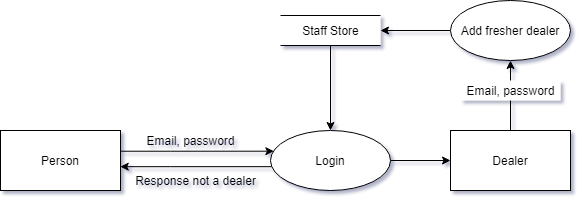

The diagram above was exported from draw.io. Its source (the exported page's mxGraphModel, read from the mxfile embedded in the PNG):
<mxGraphModel dx="981" dy="503" grid="1" gridSize="10" guides="1" tooltips="1" connect="1" arrows="1" fold="1" page="1" pageScale="1" pageWidth="827" pageHeight="1169" math="0" shadow="0">
  <root>
    <mxCell id="0" />
    <mxCell id="1" parent="0" />
    <mxCell id="RQkV52g2EEgKGAirXvZS-3" style="edgeStyle=orthogonalEdgeStyle;rounded=0;orthogonalLoop=1;jettySize=auto;html=1;entryX=0.028;entryY=0.345;entryDx=0;entryDy=0;entryPerimeter=0;" parent="1" source="RQkV52g2EEgKGAirXvZS-1" target="RQkV52g2EEgKGAirXvZS-2" edge="1">
      <mxGeometry relative="1" as="geometry">
        <Array as="points">
          <mxPoint x="290" y="441" />
        </Array>
      </mxGeometry>
    </mxCell>
    <mxCell id="RQkV52g2EEgKGAirXvZS-1" value="Person" style="rounded=0;whiteSpace=wrap;html=1;" parent="1" vertex="1">
      <mxGeometry x="120" y="420" width="120" height="60" as="geometry" />
    </mxCell>
    <mxCell id="RQkV52g2EEgKGAirXvZS-4" style="edgeStyle=orthogonalEdgeStyle;rounded=0;orthogonalLoop=1;jettySize=auto;html=1;entryX=0.998;entryY=0.603;entryDx=0;entryDy=0;entryPerimeter=0;" parent="1" source="RQkV52g2EEgKGAirXvZS-2" target="RQkV52g2EEgKGAirXvZS-1" edge="1">
      <mxGeometry relative="1" as="geometry">
        <Array as="points">
          <mxPoint x="290" y="456" />
        </Array>
      </mxGeometry>
    </mxCell>
    <mxCell id="RQkV52g2EEgKGAirXvZS-7" style="edgeStyle=orthogonalEdgeStyle;rounded=0;orthogonalLoop=1;jettySize=auto;html=1;entryX=0;entryY=0.5;entryDx=0;entryDy=0;" parent="1" source="RQkV52g2EEgKGAirXvZS-2" target="RQkV52g2EEgKGAirXvZS-11" edge="1">
      <mxGeometry relative="1" as="geometry">
        <mxPoint x="570" y="450" as="targetPoint" />
      </mxGeometry>
    </mxCell>
    <mxCell id="RQkV52g2EEgKGAirXvZS-2" value="Login" style="ellipse;whiteSpace=wrap;html=1;" parent="1" vertex="1">
      <mxGeometry x="390" y="420" width="120" height="60" as="geometry" />
    </mxCell>
    <mxCell id="RQkV52g2EEgKGAirXvZS-9" style="edgeStyle=orthogonalEdgeStyle;rounded=0;orthogonalLoop=1;jettySize=auto;html=1;entryX=0.5;entryY=0;entryDx=0;entryDy=0;" parent="1" source="RQkV52g2EEgKGAirXvZS-8" target="RQkV52g2EEgKGAirXvZS-2" edge="1">
      <mxGeometry relative="1" as="geometry" />
    </mxCell>
    <mxCell id="RQkV52g2EEgKGAirXvZS-8" value="Staff Store" style="html=1;dashed=0;whitespace=wrap;shape=partialRectangle;right=0;left=0;" parent="1" vertex="1">
      <mxGeometry x="400" y="305" width="100" height="30" as="geometry" />
    </mxCell>
    <mxCell id="RQkV52g2EEgKGAirXvZS-17" style="edgeStyle=orthogonalEdgeStyle;rounded=0;orthogonalLoop=1;jettySize=auto;html=1;entryX=0.5;entryY=1;entryDx=0;entryDy=0;" parent="1" source="RQkV52g2EEgKGAirXvZS-11" target="RQkV52g2EEgKGAirXvZS-16" edge="1">
      <mxGeometry relative="1" as="geometry" />
    </mxCell>
    <mxCell id="RQkV52g2EEgKGAirXvZS-11" value="Dealer" style="rounded=0;whiteSpace=wrap;html=1;" parent="1" vertex="1">
      <mxGeometry x="570" y="420" width="120" height="60" as="geometry" />
    </mxCell>
    <mxCell id="RQkV52g2EEgKGAirXvZS-14" value="Email, password" style="text;html=1;align=center;verticalAlign=middle;resizable=0;points=[];autosize=1;strokeColor=none;fillColor=none;" parent="1" vertex="1">
      <mxGeometry x="260" y="420" width="100" height="20" as="geometry" />
    </mxCell>
    <mxCell id="RQkV52g2EEgKGAirXvZS-15" value="Response not a dealer" style="text;html=1;align=center;verticalAlign=middle;resizable=0;points=[];autosize=1;strokeColor=none;fillColor=none;" parent="1" vertex="1">
      <mxGeometry x="245" y="460" width="140" height="20" as="geometry" />
    </mxCell>
    <mxCell id="RQkV52g2EEgKGAirXvZS-18" style="edgeStyle=orthogonalEdgeStyle;rounded=0;orthogonalLoop=1;jettySize=auto;html=1;entryX=1;entryY=0.5;entryDx=0;entryDy=0;" parent="1" source="RQkV52g2EEgKGAirXvZS-16" target="RQkV52g2EEgKGAirXvZS-8" edge="1">
      <mxGeometry relative="1" as="geometry" />
    </mxCell>
    <mxCell id="RQkV52g2EEgKGAirXvZS-16" value="Add fresher dealer" style="ellipse;whiteSpace=wrap;html=1;" parent="1" vertex="1">
      <mxGeometry x="570" y="290" width="120" height="60" as="geometry" />
    </mxCell>
    <mxCell id="RQkV52g2EEgKGAirXvZS-19" value="Email, password" style="text;html=1;align=center;verticalAlign=middle;resizable=0;points=[];autosize=1;strokeColor=none;fillColor=default;" parent="1" vertex="1">
      <mxGeometry x="580" y="370" width="100" height="20" as="geometry" />
    </mxCell>
  </root>
</mxGraphModel>